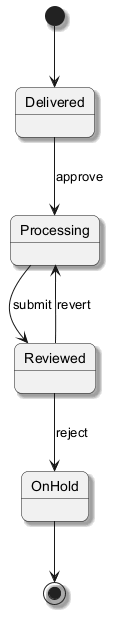

The diagram above was rendered by PlantUML. Its source (embedded in the PNG):
@startuml
skinparam backgroundColor #FFFFFF
skinparam roundCorner 15
skinparam shadowing true
[*] --> Delivered
Delivered --> Processing : approve
Processing --> Reviewed : submit
Reviewed --> OnHold : reject
Reviewed --> Processing : revert
OnHold --> [*]
@enduml